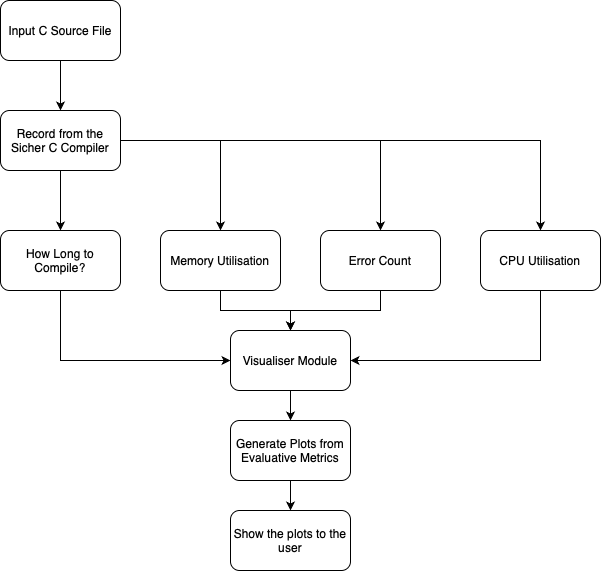

The diagram above was exported from draw.io. Its source (the exported page's mxGraphModel, read from the mxfile embedded in the PNG):
<mxGraphModel dx="1548" dy="980" grid="1" gridSize="10" guides="1" tooltips="1" connect="1" arrows="1" fold="1" page="1" pageScale="1" pageWidth="827" pageHeight="1169" math="0" shadow="0">
  <root>
    <mxCell id="WIyWlLk6GJQsqaUBKTNV-0" />
    <mxCell id="WIyWlLk6GJQsqaUBKTNV-1" parent="WIyWlLk6GJQsqaUBKTNV-0" />
    <mxCell id="dL7gIluGdQG2CUngfS54-7" style="edgeStyle=orthogonalEdgeStyle;rounded=0;orthogonalLoop=1;jettySize=auto;html=1;entryX=0.5;entryY=0;entryDx=0;entryDy=0;" parent="WIyWlLk6GJQsqaUBKTNV-1" source="dL7gIluGdQG2CUngfS54-0" target="dL7gIluGdQG2CUngfS54-1" edge="1">
      <mxGeometry relative="1" as="geometry" />
    </mxCell>
    <mxCell id="dL7gIluGdQG2CUngfS54-0" value="Input C Source File" style="rounded=1;whiteSpace=wrap;html=1;" parent="WIyWlLk6GJQsqaUBKTNV-1" vertex="1">
      <mxGeometry x="280" y="160" width="120" height="60" as="geometry" />
    </mxCell>
    <mxCell id="dL7gIluGdQG2CUngfS54-8" style="edgeStyle=orthogonalEdgeStyle;rounded=0;orthogonalLoop=1;jettySize=auto;html=1;entryX=0.5;entryY=0;entryDx=0;entryDy=0;" parent="WIyWlLk6GJQsqaUBKTNV-1" source="dL7gIluGdQG2CUngfS54-1" target="dL7gIluGdQG2CUngfS54-2" edge="1">
      <mxGeometry relative="1" as="geometry" />
    </mxCell>
    <mxCell id="dL7gIluGdQG2CUngfS54-9" style="edgeStyle=orthogonalEdgeStyle;rounded=0;orthogonalLoop=1;jettySize=auto;html=1;" parent="WIyWlLk6GJQsqaUBKTNV-1" source="dL7gIluGdQG2CUngfS54-1" target="dL7gIluGdQG2CUngfS54-3" edge="1">
      <mxGeometry relative="1" as="geometry" />
    </mxCell>
    <mxCell id="dL7gIluGdQG2CUngfS54-10" style="edgeStyle=orthogonalEdgeStyle;rounded=0;orthogonalLoop=1;jettySize=auto;html=1;entryX=0.5;entryY=0;entryDx=0;entryDy=0;" parent="WIyWlLk6GJQsqaUBKTNV-1" source="dL7gIluGdQG2CUngfS54-1" target="dL7gIluGdQG2CUngfS54-5" edge="1">
      <mxGeometry relative="1" as="geometry" />
    </mxCell>
    <mxCell id="dL7gIluGdQG2CUngfS54-11" style="edgeStyle=orthogonalEdgeStyle;rounded=0;orthogonalLoop=1;jettySize=auto;html=1;entryX=0.5;entryY=0;entryDx=0;entryDy=0;" parent="WIyWlLk6GJQsqaUBKTNV-1" source="dL7gIluGdQG2CUngfS54-1" target="dL7gIluGdQG2CUngfS54-4" edge="1">
      <mxGeometry relative="1" as="geometry" />
    </mxCell>
    <mxCell id="dL7gIluGdQG2CUngfS54-1" value="Record from the Sicher C Compiler" style="rounded=1;whiteSpace=wrap;html=1;" parent="WIyWlLk6GJQsqaUBKTNV-1" vertex="1">
      <mxGeometry x="280" y="270" width="120" height="60" as="geometry" />
    </mxCell>
    <mxCell id="dL7gIluGdQG2CUngfS54-13" style="edgeStyle=orthogonalEdgeStyle;rounded=0;orthogonalLoop=1;jettySize=auto;html=1;entryX=0;entryY=0.5;entryDx=0;entryDy=0;" parent="WIyWlLk6GJQsqaUBKTNV-1" source="dL7gIluGdQG2CUngfS54-2" target="dL7gIluGdQG2CUngfS54-6" edge="1">
      <mxGeometry relative="1" as="geometry">
        <Array as="points">
          <mxPoint x="340" y="520" />
        </Array>
      </mxGeometry>
    </mxCell>
    <mxCell id="dL7gIluGdQG2CUngfS54-2" value="How Long to Compile?" style="rounded=1;whiteSpace=wrap;html=1;" parent="WIyWlLk6GJQsqaUBKTNV-1" vertex="1">
      <mxGeometry x="280" y="390" width="120" height="60" as="geometry" />
    </mxCell>
    <mxCell id="dL7gIluGdQG2CUngfS54-14" style="edgeStyle=orthogonalEdgeStyle;rounded=0;orthogonalLoop=1;jettySize=auto;html=1;" parent="WIyWlLk6GJQsqaUBKTNV-1" source="dL7gIluGdQG2CUngfS54-3" target="dL7gIluGdQG2CUngfS54-6" edge="1">
      <mxGeometry relative="1" as="geometry" />
    </mxCell>
    <mxCell id="dL7gIluGdQG2CUngfS54-3" value="Memory Utilisation" style="rounded=1;whiteSpace=wrap;html=1;" parent="WIyWlLk6GJQsqaUBKTNV-1" vertex="1">
      <mxGeometry x="440" y="390" width="120" height="60" as="geometry" />
    </mxCell>
    <mxCell id="dL7gIluGdQG2CUngfS54-16" style="edgeStyle=orthogonalEdgeStyle;rounded=0;orthogonalLoop=1;jettySize=auto;html=1;entryX=1;entryY=0.5;entryDx=0;entryDy=0;" parent="WIyWlLk6GJQsqaUBKTNV-1" source="dL7gIluGdQG2CUngfS54-4" target="dL7gIluGdQG2CUngfS54-6" edge="1">
      <mxGeometry relative="1" as="geometry">
        <Array as="points">
          <mxPoint x="820" y="520" />
        </Array>
      </mxGeometry>
    </mxCell>
    <mxCell id="dL7gIluGdQG2CUngfS54-4" value="CPU Utilisation" style="rounded=1;whiteSpace=wrap;html=1;" parent="WIyWlLk6GJQsqaUBKTNV-1" vertex="1">
      <mxGeometry x="760" y="390" width="120" height="60" as="geometry" />
    </mxCell>
    <mxCell id="dL7gIluGdQG2CUngfS54-15" style="edgeStyle=orthogonalEdgeStyle;rounded=0;orthogonalLoop=1;jettySize=auto;html=1;entryX=0.5;entryY=0;entryDx=0;entryDy=0;" parent="WIyWlLk6GJQsqaUBKTNV-1" source="dL7gIluGdQG2CUngfS54-5" target="dL7gIluGdQG2CUngfS54-6" edge="1">
      <mxGeometry relative="1" as="geometry" />
    </mxCell>
    <mxCell id="dL7gIluGdQG2CUngfS54-5" value="Error Count" style="rounded=1;whiteSpace=wrap;html=1;" parent="WIyWlLk6GJQsqaUBKTNV-1" vertex="1">
      <mxGeometry x="600" y="390" width="120" height="60" as="geometry" />
    </mxCell>
    <mxCell id="dL7gIluGdQG2CUngfS54-18" style="edgeStyle=orthogonalEdgeStyle;rounded=0;orthogonalLoop=1;jettySize=auto;html=1;" parent="WIyWlLk6GJQsqaUBKTNV-1" source="dL7gIluGdQG2CUngfS54-6" target="dL7gIluGdQG2CUngfS54-17" edge="1">
      <mxGeometry relative="1" as="geometry" />
    </mxCell>
    <mxCell id="dL7gIluGdQG2CUngfS54-6" value="Visualiser Module" style="rounded=1;whiteSpace=wrap;html=1;" parent="WIyWlLk6GJQsqaUBKTNV-1" vertex="1">
      <mxGeometry x="510" y="490" width="120" height="60" as="geometry" />
    </mxCell>
    <mxCell id="dL7gIluGdQG2CUngfS54-20" style="edgeStyle=orthogonalEdgeStyle;rounded=0;orthogonalLoop=1;jettySize=auto;html=1;entryX=0.5;entryY=0;entryDx=0;entryDy=0;" parent="WIyWlLk6GJQsqaUBKTNV-1" source="dL7gIluGdQG2CUngfS54-17" target="dL7gIluGdQG2CUngfS54-19" edge="1">
      <mxGeometry relative="1" as="geometry" />
    </mxCell>
    <mxCell id="dL7gIluGdQG2CUngfS54-17" value="Generate Plots from Evaluative Metrics" style="rounded=1;whiteSpace=wrap;html=1;" parent="WIyWlLk6GJQsqaUBKTNV-1" vertex="1">
      <mxGeometry x="510" y="580" width="120" height="60" as="geometry" />
    </mxCell>
    <mxCell id="dL7gIluGdQG2CUngfS54-19" value="Show the plots to the user" style="rounded=1;whiteSpace=wrap;html=1;" parent="WIyWlLk6GJQsqaUBKTNV-1" vertex="1">
      <mxGeometry x="510" y="670" width="120" height="60" as="geometry" />
    </mxCell>
  </root>
</mxGraphModel>